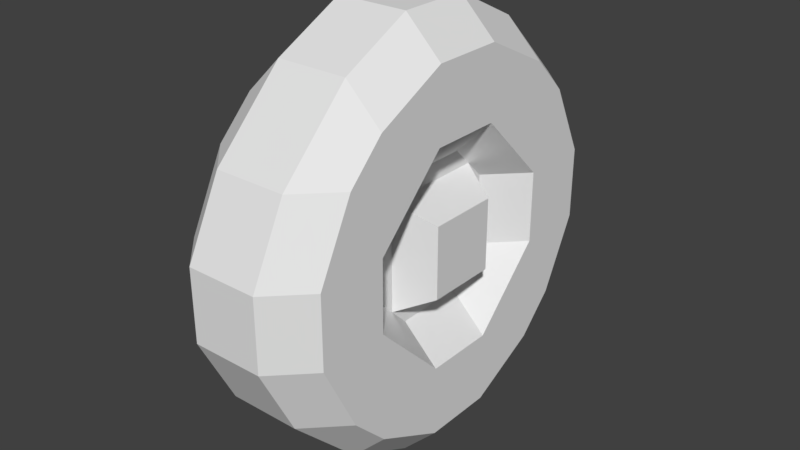 # Source: phoenixhawk_wheel.blend  (saved by Blender 2.79.0; exported with 4.5.12 LTS)
import bpy
from mathutils import Matrix  # noqa: F401  (used for matrix-valued properties, if any)

bpy.ops.wm.read_factory_settings(use_empty=True)
scene = bpy.context.scene
scene.name = 'Scene'

# ---- collections
col_collection_1 = bpy.data.collections.new('Collection 1'); scene.collection.children.link(col_collection_1)

# ---- materials (node trees are filled in below, after node groups)
mat_material_001 = bpy.data.materials.new('Material.001')
mat_material_001.alpha_threshold = 0.0
mat_material_001.use_transparent_shadow = False
mat_material_001.roughness = 0.5
mat_material_001.line_color = (0.0, 0.0, 0.0, 1.0)

# ---- material node trees

# ---- world
world_world = bpy.data.worlds.new('World'); scene.world = world_world
world_world.color = (0.05088, 0.05088, 0.05088)
world_world.use_sun_shadow = False
world_world.sun_shadow_jitter_overblur = 0.0
world_world.cycles.sampling_method = 'MANUAL'

# ---- meshes
me_leftwingwheelmodel = bpy.data.meshes.new('leftWingWheelModel')
me_leftwingwheelmodel.from_pydata([(-0.1875, 0.25, 0.125), (-0.0625, 0.3125, 0.125), (-0.0625, 0.375, 0.0625), (-0.1875, 0.3125, 0.0625), (-0.1875, 0.1875, 0.0625), (-0.0625, 0.125, 0.0625), (-0.0625, 0.1875, 0.125), (-0.1875, 0.1875, 0.125), (-0.1875, 0.25, 0.125), (-0.1875, 0.25, 0.125), (-0.1875, 0.3125, 0.0625), (-0.1875, 0.3125, 0.0625), (-0.3125, 0.1875, 0.0625), (-0.1875, 0.1875, 0.0625), (-0.1875, 0.1875, 0.125), (-0.25, 0.1875, 0.125), (-0.25, 0.1875, 0.125), (-0.1875, 0.1875, 0.125), (-0.1875, 0.1875, 0.0625), (-0.3125, 0.1875, 0.0625), (-0.375, 0.0625, 0.0625), (-0.1875, 0.0625, 0.0625), (-0.1875, 0.0625, 0.125), (-0.3125, 0.0625, 0.125), (-0.3125, 0.0625, 0.125), (-0.1875, 0.0625, 0.125), (-0.125, 0.0625, 0.0625), (-0.375, 0.0625, 0.0625), (-0.375, -0.0625, 0.0625), (-0.125, -0.0625, 0.0625), (-0.1875, -0.0625, 0.125), (-0.3125, -0.0625, 0.125), (-0.3125, -0.0625, 0.125), (-0.1875, -0.0625, 0.125), (-0.1875, -0.0625, 0.0625), (-0.375, -0.0625, 0.0625), (-0.3125, -0.1875, 0.0625), (-0.1875, -0.1875, 0.0625), (-0.1875, -0.1875, 0.125), (-0.25, -0.1875, 0.125), (-0.25, -0.1875, 0.125), (-0.1875, -0.1875, 0.125), (-0.1875, -0.1875, 0.0625), (-0.3125, -0.1875, 0.0625), (-0.1875, -0.3125, 0.0625), (-0.1875, -0.3125, 0.0625), (-0.1875, -0.25, 0.125), (-0.1875, -0.25, 0.125), (-0.1875, -0.1875, 0.125), (-0.0625, -0.1875, 0.125), (-0.0625, -0.125, 0.0625), (-0.1875, -0.1875, 0.0625), (-0.1875, -0.3125, 0.0625), (-0.0625, -0.375, 0.0625), (-0.0625, -0.3125, 0.125), (-0.1875, -0.25, 0.125), (-0.1875, -0.0625, 0.125), (-0.1875, -0.0625, 0.125), (-0.125, -0.0625, 0.0625), (-0.1875, -0.0625, 0.0625), (-0.1875, -0.1875, 0.0625), (-0.0625, -0.125, 0.0625), (-0.0625, -0.1875, 0.125), (-0.1875, -0.1875, 0.125), (-0.1875, 0.1875, 0.125), (-0.0625, 0.1875, 0.125), (-0.0625, 0.125, 0.0625), (-0.1875, 0.1875, 0.0625), (-0.1875, 0.0625, 0.0625), (-0.125, 0.0625, 0.0625), (-0.1875, 0.0625, 0.125), (-0.1875, 0.0625, 0.125), (-0.0625, -0.1875, 0.125), (0.0625, -0.1875, 0.125), (0.0625, -0.125, 0.0625), (-0.0625, -0.125, 0.0625), (-0.0625, -0.375, 0.0625), (0.0625, -0.375, 0.0625), (0.0625, -0.3125, 0.125), (-0.0625, -0.3125, 0.125), (0.0625, -0.1875, 0.125), (0.1875, -0.1875, 0.125), (0.1875, -0.1875, 0.0625), (0.0625, -0.125, 0.0625), (0.0625, -0.375, 0.0625), (0.1875, -0.3125, 0.0625), (0.1875, -0.25, 0.125), (0.0625, -0.3125, 0.125), (0.1875, -0.0625, 0.125), (0.1875, -0.0625, 0.125), (0.1875, -0.0625, 0.0625), (0.125, -0.0625, 0.0625), (0.0625, -0.125, 0.0625), (0.1875, -0.1875, 0.0625), (0.1875, -0.1875, 0.125), (0.0625, -0.1875, 0.125), (0.1875, 0.0625, 0.125), (0.3125, 0.0625, 0.125), (0.375, 0.0625, 0.0625), (0.125, 0.0625, 0.0625), (0.125, -0.0625, 0.0625), (0.375, -0.0625, 0.0625), (0.3125, -0.0625, 0.125), (0.1875, -0.0625, 0.125), (0.0625, 0.1875, 0.125), (0.1875, 0.1875, 0.125), (0.1875, 0.1875, 0.0625), (0.0625, 0.125, 0.0625), (0.125, 0.0625, 0.0625), (0.1875, 0.0625, 0.0625), (0.1875, 0.0625, 0.125), (0.1875, 0.0625, 0.125), (0.1875, 0.1875, 0.125), (0.25, 0.1875, 0.125), (0.3125, 0.1875, 0.0625), (0.1875, 0.1875, 0.0625), (0.1875, 0.0625, 0.0625), (0.375, 0.0625, 0.0625), (0.3125, 0.0625, 0.125), (0.1875, 0.0625, 0.125), (0.1875, -0.0625, 0.125), (0.3125, -0.0625, 0.125), (0.375, -0.0625, 0.0625), (0.1875, -0.0625, 0.0625), (0.1875, -0.1875, 0.0625), (0.3125, -0.1875, 0.0625), (0.25, -0.1875, 0.125), (0.1875, -0.1875, 0.125), (0.1875, -0.1875, 0.125), (0.25, -0.1875, 0.125), (0.3125, -0.1875, 0.0625), (0.1875, -0.1875, 0.0625), (0.1875, -0.3125, 0.0625), (0.1875, -0.3125, 0.0625), (0.1875, -0.25, 0.125), (0.1875, -0.25, 0.125), (0.1875, -0.1875, 0.0625), (0.3125, -0.1875, 0.0625), (0.3125, -0.1875, -0.0625), (0.1875, -0.1875, -0.0625), (0.1875, -0.3125, -0.0625), (0.1875, -0.3125, -0.0625), (0.1875, -0.3125, 0.0625), (0.1875, -0.3125, 0.0625), (0.0625, -0.1875, 0.0625), (0.1875, -0.1875, 0.0625), (0.1875, -0.1875, -0.0625), (0.0625, -0.1875, -0.0625), (0.0625, -0.375, -0.0625), (0.1875, -0.3125, -0.0625), (0.1875, -0.3125, 0.0625), (0.0625, -0.375, 0.0625), (-0.0625, -0.1875, 0.0625), (0.0625, -0.1875, 0.0625), (0.0625, -0.1875, -0.0625), (-0.0625, -0.1875, -0.0625), (-0.0625, -0.375, -0.0625), (0.0625, -0.375, -0.0625), (0.0625, -0.375, 0.0625), (-0.0625, -0.375, 0.0625), (-0.1875, -0.1875, 0.0625), (-0.0625, -0.1875, 0.0625), (-0.0625, -0.1875, -0.0625), (-0.1875, -0.1875, -0.0625), (-0.1875, -0.3125, -0.0625), (-0.0625, -0.375, -0.0625), (-0.0625, -0.375, 0.0625), (-0.1875, -0.3125, 0.0625), (-0.3125, -0.1875, 0.0625), (-0.1875, -0.1875, 0.0625), (-0.1875, -0.1875, -0.0625), (-0.3125, -0.1875, -0.0625), (-0.1875, -0.3125, -0.0625), (-0.1875, -0.3125, -0.0625), (-0.1875, -0.3125, 0.0625), (-0.1875, -0.3125, 0.0625), (-0.375, -0.0625, 0.0625), (-0.1875, -0.0625, 0.0625), (-0.1875, -0.0625, -0.0625), (-0.375, -0.0625, -0.0625), (-0.3125, -0.1875, -0.0625), (-0.1875, -0.1875, -0.0625), (-0.1875, -0.1875, 0.0625), (-0.3125, -0.1875, 0.0625), (-0.3125, 0.1875, 0.0625), (-0.1875, 0.1875, 0.0625), (-0.1875, 0.1875, -0.0625), (-0.3125, 0.1875, -0.0625), (-0.375, 0.0625, -0.0625), (-0.1875, 0.0625, -0.0625), (-0.1875, 0.0625, 0.0625), (-0.375, 0.0625, 0.0625), (-0.375, 0.0625, 0.0625), (-0.1875, 0.0625, 0.0625), (-0.1875, 0.0625, -0.0625), (-0.375, 0.0625, -0.0625), (-0.375, -0.0625, -0.0625), (-0.1875, -0.0625, -0.0625), (-0.1875, -0.0625, 0.0625), (-0.375, -0.0625, 0.0625), (-0.1875, 0.3125, 0.0625), (-0.1875, 0.3125, 0.0625), (-0.1875, 0.3125, -0.0625), (-0.1875, 0.3125, -0.0625), (-0.3125, 0.1875, -0.0625), (-0.1875, 0.1875, -0.0625), (-0.1875, 0.1875, 0.0625), (-0.3125, 0.1875, 0.0625), (-0.1875, 0.3125, 0.0625), (-0.0625, 0.375, 0.0625), (-0.0625, 0.375, -0.0625), (-0.1875, 0.3125, -0.0625), (-0.1875, 0.1875, -0.0625), (-0.0625, 0.1875, -0.0625), (-0.0625, 0.1875, 0.0625), (-0.1875, 0.1875, 0.0625), (-0.0625, 0.375, 0.0625), (0.0625, 0.375, 0.0625), (0.0625, 0.375, -0.0625), (-0.0625, 0.375, -0.0625), (-0.0625, 0.1875, -0.0625), (0.0625, 0.1875, -0.0625), (0.0625, 0.1875, 0.0625), (-0.0625, 0.1875, 0.0625), (0.0625, 0.375, 0.0625), (0.1875, 0.3125, 0.0625), (0.1875, 0.3125, -0.0625), (0.0625, 0.375, -0.0625), (0.0625, 0.1875, -0.0625), (0.1875, 0.1875, -0.0625), (0.1875, 0.1875, 0.0625), (0.0625, 0.1875, 0.0625), (0.1875, 0.3125, 0.0625), (0.1875, 0.3125, 0.0625), (0.1875, 0.3125, -0.0625), (0.1875, 0.3125, -0.0625), (0.1875, 0.1875, -0.0625), (0.3125, 0.1875, -0.0625), (0.3125, 0.1875, 0.0625), (0.1875, 0.1875, 0.0625), (0.1875, 0.25, 0.125), (0.1875, 0.25, 0.125), (0.1875, 0.3125, 0.0625), (0.1875, 0.3125, 0.0625), (0.1875, 0.1875, 0.0625), (0.3125, 0.1875, 0.0625), (0.25, 0.1875, 0.125), (0.1875, 0.1875, 0.125), (0.0625, 0.3125, 0.125), (0.1875, 0.25, 0.125), (0.1875, 0.3125, 0.0625), (0.0625, 0.375, 0.0625), (0.0625, 0.125, 0.0625), (0.1875, 0.1875, 0.0625), (0.1875, 0.1875, 0.125), (0.0625, 0.1875, 0.125), (-0.0625, 0.3125, 0.125), (0.0625, 0.3125, 0.125), (0.0625, 0.375, 0.0625), (-0.0625, 0.375, 0.0625), (-0.0625, 0.125, 0.0625), (0.0625, 0.125, 0.0625), (0.0625, 0.1875, 0.125), (-0.0625, 0.1875, 0.125), (0.1875, 0.1875, 0.0625), (0.3125, 0.1875, 0.0625), (0.3125, 0.1875, -0.0625), (0.1875, 0.1875, -0.0625), (0.1875, 0.0625, -0.0625), (0.375, 0.0625, -0.0625), (0.375, 0.0625, 0.0625), (0.1875, 0.0625, 0.0625), (0.1875, 0.0625, 0.0625), (0.375, 0.0625, 0.0625), (0.375, 0.0625, -0.0625), (0.1875, 0.0625, -0.0625), (0.1875, -0.0625, -0.0625), (0.375, -0.0625, -0.0625), (0.375, -0.0625, 0.0625), (0.1875, -0.0625, 0.0625), (0.1875, -0.0625, 0.0625), (0.375, -0.0625, 0.0625), (0.375, -0.0625, -0.0625), (0.1875, -0.0625, -0.0625), (0.1875, -0.1875, -0.0625), (0.3125, -0.1875, -0.0625), (0.3125, -0.1875, 0.0625), (0.1875, -0.1875, 0.0625), (-0.1875, 0.3125, -0.0625), (-0.0625, 0.375, -0.0625), (-0.0625, 0.3125, -0.125), (-0.1875, 0.25, -0.125), (-0.1875, 0.1875, -0.125), (-0.0625, 0.1875, -0.125), (-0.0625, 0.125, -0.0625), (-0.1875, 0.1875, -0.0625), (0.0625, 0.375, -0.0625), (0.1875, 0.3125, -0.0625), (0.1875, 0.25, -0.125), (0.0625, 0.3125, -0.125), (0.0625, 0.1875, -0.125), (0.1875, 0.1875, -0.125), (0.1875, 0.1875, -0.0625), (0.0625, 0.125, -0.0625), (-0.1875, 0.3125, -0.0625), (-0.1875, 0.3125, -0.0625), (-0.1875, 0.25, -0.125), (-0.1875, 0.25, -0.125), (-0.25, 0.1875, -0.125), (-0.1875, 0.1875, -0.125), (-0.1875, 0.1875, -0.0625), (-0.3125, 0.1875, -0.0625), (-0.3125, 0.1875, -0.0625), (-0.1875, 0.1875, -0.0625), (-0.1875, 0.1875, -0.125), (-0.25, 0.1875, -0.125), (-0.3125, 0.0625, -0.125), (-0.1875, 0.0625, -0.125), (-0.1875, 0.0625, -0.0625), (-0.375, 0.0625, -0.0625), (-0.375, 0.0625, -0.0625), (-0.125, 0.0625, -0.0625), (-0.1875, 0.0625, -0.125), (-0.3125, 0.0625, -0.125), (-0.3125, -0.0625, -0.125), (-0.1875, -0.0625, -0.125), (-0.125, -0.0625, -0.0625), (-0.375, -0.0625, -0.0625), (-0.375, -0.0625, -0.0625), (-0.1875, -0.0625, -0.0625), (-0.1875, -0.0625, -0.125), (-0.3125, -0.0625, -0.125), (-0.25, -0.1875, -0.125), (-0.1875, -0.1875, -0.125), (-0.1875, -0.1875, -0.0625), (-0.3125, -0.1875, -0.0625), (-0.3125, -0.1875, -0.0625), (-0.1875, -0.1875, -0.0625), (-0.1875, -0.1875, -0.125), (-0.25, -0.1875, -0.125), (-0.1875, -0.25, -0.125), (-0.1875, -0.25, -0.125), (-0.1875, -0.3125, -0.0625), (-0.1875, -0.3125, -0.0625), (-0.1875, -0.1875, -0.0625), (-0.0625, -0.125, -0.0625), (-0.0625, -0.1875, -0.125), (-0.1875, -0.1875, -0.125), (-0.1875, -0.25, -0.125), (-0.0625, -0.3125, -0.125), (-0.0625, -0.375, -0.0625), (-0.1875, -0.3125, -0.0625), (-0.1875, -0.0625, -0.0625), (-0.125, -0.0625, -0.0625), (-0.1875, -0.0625, -0.125), (-0.1875, -0.0625, -0.125), (-0.1875, -0.1875, -0.125), (-0.0625, -0.1875, -0.125), (-0.0625, -0.125, -0.0625), (-0.1875, -0.1875, -0.0625), (-0.1875, 0.1875, -0.0625), (-0.0625, 0.125, -0.0625), (-0.0625, 0.1875, -0.125), (-0.1875, 0.1875, -0.125), (-0.1875, 0.0625, -0.125), (-0.1875, 0.0625, -0.125), (-0.125, 0.0625, -0.0625), (-0.1875, 0.0625, -0.0625), (-0.0625, 0.375, -0.0625), (0.0625, 0.375, -0.0625), (0.0625, 0.3125, -0.125), (-0.0625, 0.3125, -0.125), (-0.0625, 0.1875, -0.125), (0.0625, 0.1875, -0.125), (0.0625, 0.125, -0.0625), (-0.0625, 0.125, -0.0625), (0.0625, 0.125, -0.0625), (0.1875, 0.1875, -0.0625), (0.1875, 0.1875, -0.125), (0.0625, 0.1875, -0.125), (0.1875, 0.0625, -0.125), (0.1875, 0.0625, -0.125), (0.1875, 0.0625, -0.0625), (0.125, 0.0625, -0.0625), (0.125, -0.0625, -0.0625), (0.1875, -0.0625, -0.0625), (0.1875, -0.0625, -0.125), (0.1875, -0.0625, -0.125), (0.0625, -0.1875, -0.125), (0.1875, -0.1875, -0.125), (0.1875, -0.1875, -0.0625), (0.0625, -0.125, -0.0625), (0.0625, -0.125, -0.0625), (0.1875, -0.1875, -0.0625), (0.1875, -0.1875, -0.125), (0.0625, -0.1875, -0.125), (0.0625, -0.3125, -0.125), (0.1875, -0.25, -0.125), (0.1875, -0.3125, -0.0625), (0.0625, -0.375, -0.0625), (-0.0625, -0.125, -0.0625), (0.0625, -0.125, -0.0625), (0.0625, -0.1875, -0.125), (-0.0625, -0.1875, -0.125), (-0.0625, -0.3125, -0.125), (0.0625, -0.3125, -0.125), (0.0625, -0.375, -0.0625), (-0.0625, -0.375, -0.0625), (0.1875, -0.1875, -0.0625), (0.3125, -0.1875, -0.0625), (0.25, -0.1875, -0.125), (0.1875, -0.1875, -0.125), (0.1875, -0.25, -0.125), (0.1875, -0.25, -0.125), (0.1875, -0.3125, -0.0625), (0.1875, -0.3125, -0.0625), (0.1875, -0.0625, -0.0625), (0.375, -0.0625, -0.0625), (0.3125, -0.0625, -0.125), (0.1875, -0.0625, -0.125), (0.1875, -0.1875, -0.125), (0.25, -0.1875, -0.125), (0.3125, -0.1875, -0.0625), (0.1875, -0.1875, -0.0625), (0.125, 0.0625, -0.0625), (0.375, 0.0625, -0.0625), (0.3125, 0.0625, -0.125), (0.1875, 0.0625, -0.125), (0.1875, -0.0625, -0.125), (0.3125, -0.0625, -0.125), (0.375, -0.0625, -0.0625), (0.125, -0.0625, -0.0625), (0.1875, 0.1875, -0.0625), (0.3125, 0.1875, -0.0625), (0.25, 0.1875, -0.125), (0.1875, 0.1875, -0.125), (0.1875, 0.0625, -0.125), (0.3125, 0.0625, -0.125), (0.375, 0.0625, -0.0625), (0.1875, 0.0625, -0.0625), (0.1875, 0.3125, -0.0625), (0.1875, 0.3125, -0.0625), (0.1875, 0.25, -0.125), (0.1875, 0.25, -0.125), (0.1875, 0.1875, -0.125), (0.25, 0.1875, -0.125), (0.3125, 0.1875, -0.0625), (0.1875, 0.1875, -0.0625), (-0.1875, 0.1875, 0.0625), (0.1875, 0.1875, 0.0625), (0.1875, 0.1875, -0.0625), (-0.1875, 0.1875, -0.0625), (-0.1875, -0.1875, -0.0625), (0.1875, -0.1875, -0.0625), (0.1875, -0.1875, 0.0625), (-0.1875, -0.1875, 0.0625), (-0.0625, 0.0625, 0.125), (0.0625, 0.0625, 0.125), (0.09375, 0.09375, 0.0625), (-0.09375, 0.09375, 0.0625), (-0.09375, -0.09375, 0.0625), (0.09375, -0.09375, 0.0625), (0.0625, -0.0625, 0.125), (-0.0625, -0.0625, 0.125), (-0.09375, 0.09375, -0.0625), (0.09375, 0.09375, -0.0625), (0.0625, 0.0625, -0.125), (-0.0625, 0.0625, -0.125), (-0.0625, -0.0625, -0.125), (0.0625, -0.0625, -0.125), (0.09375, -0.09375, -0.0625), (-0.09375, -0.09375, -0.0625)], [], [(0, 1, 2, 3), (4, 5, 6, 7), (1, 0, 7, 6), (3, 2, 5, 4), (2, 1, 6, 5), (0, 3, 4, 7), (8, 9, 10, 11), (12, 13, 14, 15), (9, 8, 15, 14), (11, 10, 13, 12), (10, 9, 14, 13), (8, 11, 12, 15), (16, 17, 18, 19), (20, 21, 22, 23), (17, 16, 23, 22), (19, 18, 21, 20), (18, 17, 22, 21), (16, 19, 20, 23), (24, 25, 26, 27), (28, 29, 30, 31), (25, 24, 31, 30), (27, 26, 29, 28), (26, 25, 30, 29), (24, 27, 28, 31), (32, 33, 34, 35), (36, 37, 38, 39), (33, 32, 39, 38), (35, 34, 37, 36), (34, 33, 38, 37), (32, 35, 36, 39), (40, 41, 42, 43), (44, 45, 46, 47), (41, 40, 47, 46), (43, 42, 45, 44), (42, 41, 46, 45), (40, 43, 44, 47), (48, 49, 50, 51), (52, 53, 54, 55), (49, 48, 55, 54), (51, 50, 53, 52), (50, 49, 54, 53), (48, 51, 52, 55), (56, 57, 58, 59), (60, 61, 62, 63), (57, 56, 63, 62), (59, 58, 61, 60), (58, 57, 62, 61), (56, 59, 60, 63), (64, 65, 66, 67), (68, 69, 70, 71), (65, 64, 71, 70), (67, 66, 69, 68), (66, 65, 70, 69), (64, 67, 68, 71), (72, 73, 74, 75), (76, 77, 78, 79), (73, 72, 79, 78), (75, 74, 77, 76), (74, 73, 78, 77), (72, 75, 76, 79), (80, 81, 82, 83), (84, 85, 86, 87), (81, 80, 87, 86), (83, 82, 85, 84), (82, 81, 86, 85), (80, 83, 84, 87), (88, 89, 90, 91), (92, 93, 94, 95), (89, 88, 95, 94), (91, 90, 93, 92), (90, 89, 94, 93), (88, 91, 92, 95), (96, 97, 98, 99), (100, 101, 102, 103), (97, 96, 103, 102), (99, 98, 101, 100), (98, 97, 102, 101), (96, 99, 100, 103), (104, 105, 106, 107), (108, 109, 110, 111), (105, 104, 111, 110), (107, 106, 109, 108), (106, 105, 110, 109), (104, 107, 108, 111), (112, 113, 114, 115), (116, 117, 118, 119), (113, 112, 119, 118), (115, 114, 117, 116), (114, 113, 118, 117), (112, 115, 116, 119), (120, 121, 122, 123), (124, 125, 126, 127), (121, 120, 127, 126), (123, 122, 125, 124), (122, 121, 126, 125), (120, 123, 124, 127), (128, 129, 130, 131), (132, 133, 134, 135), (129, 128, 135, 134), (131, 130, 133, 132), (130, 129, 134, 133), (128, 131, 132, 135), (136, 137, 138, 139), (140, 141, 142, 143), (137, 136, 143, 142), (139, 138, 141, 140), (138, 137, 142, 141), (136, 139, 140, 143), (144, 145, 146, 147), (148, 149, 150, 151), (145, 144, 151, 150), (147, 146, 149, 148), (146, 145, 150, 149), (144, 147, 148, 151), (152, 153, 154, 155), (156, 157, 158, 159), (153, 152, 159, 158), (155, 154, 157, 156), (154, 153, 158, 157), (152, 155, 156, 159), (160, 161, 162, 163), (164, 165, 166, 167), (161, 160, 167, 166), (163, 162, 165, 164), (162, 161, 166, 165), (160, 163, 164, 167), (168, 169, 170, 171), (172, 173, 174, 175), (169, 168, 175, 174), (171, 170, 173, 172), (170, 169, 174, 173), (168, 171, 172, 175), (176, 177, 178, 179), (180, 181, 182, 183), (177, 176, 183, 182), (179, 178, 181, 180), (178, 177, 182, 181), (176, 179, 180, 183), (184, 185, 186, 187), (188, 189, 190, 191), (185, 184, 191, 190), (187, 186, 189, 188), (186, 185, 190, 189), (184, 187, 188, 191), (192, 193, 194, 195), (196, 197, 198, 199), (193, 192, 199, 198), (195, 194, 197, 196), (194, 193, 198, 197), (192, 195, 196, 199), (200, 201, 202, 203), (204, 205, 206, 207), (201, 200, 207, 206), (203, 202, 205, 204), (202, 201, 206, 205), (200, 203, 204, 207), (208, 209, 210, 211), (212, 213, 214, 215), (209, 208, 215, 214), (211, 210, 213, 212), (210, 209, 214, 213), (208, 211, 212, 215), (216, 217, 218, 219), (220, 221, 222, 223), (217, 216, 223, 222), (219, 218, 221, 220), (218, 217, 222, 221), (216, 219, 220, 223), (224, 225, 226, 227), (228, 229, 230, 231), (225, 224, 231, 230), (227, 226, 229, 228), (226, 225, 230, 229), (224, 227, 228, 231), (232, 233, 234, 235), (236, 237, 238, 239), (233, 232, 239, 238), (235, 234, 237, 236), (234, 233, 238, 237), (232, 235, 236, 239), (240, 241, 242, 243), (244, 245, 246, 247), (241, 240, 247, 246), (243, 242, 245, 244), (242, 241, 246, 245), (240, 243, 244, 247), (248, 249, 250, 251), (252, 253, 254, 255), (249, 248, 255, 254), (251, 250, 253, 252), (250, 249, 254, 253), (248, 251, 252, 255), (256, 257, 258, 259), (260, 261, 262, 263), (257, 256, 263, 262), (259, 258, 261, 260), (258, 257, 262, 261), (256, 259, 260, 263), (264, 265, 266, 267), (268, 269, 270, 271), (265, 264, 271, 270), (267, 266, 269, 268), (266, 265, 270, 269), (264, 267, 268, 271), (272, 273, 274, 275), (276, 277, 278, 279), (273, 272, 279, 278), (275, 274, 277, 276), (274, 273, 278, 277), (272, 275, 276, 279), (280, 281, 282, 283), (284, 285, 286, 287), (281, 280, 287, 286), (283, 282, 285, 284), (282, 281, 286, 285), (280, 283, 284, 287), (288, 289, 290, 291), (292, 293, 294, 295), (289, 288, 295, 294), (291, 290, 293, 292), (290, 289, 294, 293), (288, 291, 292, 295), (296, 297, 298, 299), (300, 301, 302, 303), (297, 296, 303, 302), (299, 298, 301, 300), (298, 297, 302, 301), (296, 299, 300, 303), (304, 305, 306, 307), (308, 309, 310, 311), (305, 304, 311, 310), (307, 306, 309, 308), (306, 305, 310, 309), (304, 307, 308, 311), (312, 313, 314, 315), (316, 317, 318, 319), (313, 312, 319, 318), (315, 314, 317, 316), (314, 313, 318, 317), (312, 315, 316, 319), (320, 321, 322, 323), (324, 325, 326, 327), (321, 320, 327, 326), (323, 322, 325, 324), (322, 321, 326, 325), (320, 323, 324, 327), (328, 329, 330, 331), (332, 333, 334, 335), (329, 328, 335, 334), (331, 330, 333, 332), (330, 329, 334, 333), (328, 331, 332, 335), (336, 337, 338, 339), (340, 341, 342, 343), (337, 336, 343, 342), (339, 338, 341, 340), (338, 337, 342, 341), (336, 339, 340, 343), (344, 345, 346, 347), (348, 349, 350, 351), (345, 344, 351, 350), (347, 346, 349, 348), (346, 345, 350, 349), (344, 347, 348, 351), (352, 353, 354, 355), (356, 357, 358, 359), (353, 352, 359, 358), (355, 354, 357, 356), (354, 353, 358, 357), (352, 355, 356, 359), (360, 361, 362, 363), (364, 365, 366, 367), (361, 360, 367, 366), (363, 362, 365, 364), (362, 361, 366, 365), (360, 363, 364, 367), (368, 369, 370, 371), (372, 373, 374, 375), (369, 368, 375, 374), (371, 370, 373, 372), (370, 369, 374, 373), (368, 371, 372, 375), (376, 377, 378, 379), (380, 381, 382, 383), (377, 376, 383, 382), (379, 378, 381, 380), (378, 377, 382, 381), (376, 379, 380, 383), (384, 385, 386, 387), (388, 389, 390, 391), (385, 384, 391, 390), (387, 386, 389, 388), (386, 385, 390, 389), (384, 387, 388, 391), (392, 393, 394, 395), (396, 397, 398, 399), (393, 392, 399, 398), (395, 394, 397, 396), (394, 393, 398, 397), (392, 395, 396, 399), (400, 401, 402, 403), (404, 405, 406, 407), (401, 400, 407, 406), (403, 402, 405, 404), (402, 401, 406, 405), (400, 403, 404, 407), (408, 409, 410, 411), (412, 413, 414, 415), (409, 408, 415, 414), (411, 410, 413, 412), (410, 409, 414, 413), (408, 411, 412, 415), (416, 417, 418, 419), (420, 421, 422, 423), (417, 416, 423, 422), (419, 418, 421, 420), (418, 417, 422, 421), (416, 419, 420, 423), (424, 425, 426, 427), (428, 429, 430, 431), (425, 424, 431, 430), (427, 426, 429, 428), (426, 425, 430, 429), (424, 427, 428, 431), (432, 433, 434, 435), (436, 437, 438, 439), (433, 432, 439, 438), (435, 434, 437, 436), (434, 433, 438, 437), (432, 435, 436, 439), (440, 441, 442, 443), (444, 445, 446, 447), (441, 440, 447, 446), (443, 442, 445, 444), (442, 441, 446, 445), (440, 443, 444, 447), (448, 449, 450, 451), (452, 453, 454, 455), (449, 448, 455, 454), (451, 450, 453, 452), (450, 449, 454, 453), (448, 451, 452, 455), (456, 457, 458, 459), (460, 461, 462, 463), (457, 456, 463, 462), (459, 458, 461, 460), (458, 457, 462, 461), (456, 459, 460, 463), (464, 465, 466, 467), (468, 469, 470, 471), (465, 464, 471, 470), (467, 466, 469, 468), (466, 465, 470, 469), (464, 467, 468, 471)])
_uv = me_leftwingwheelmodel.uv_layers.new(name='UVMap')
_uv.uv.foreach_set('vector', [1.994, 0.873, 1.996, 0.873, 1.996, 0.874, 1.994, 0.874, 1.996, 0.873, 1.998, 0.873, 1.998, 0.874, 1.996, 0.874, 1.996, 0.873, 1.994, 0.873, 1.994, 0.8711, 1.996, 0.8711, 1.999, 0.873, 1.997, 0.873, 1.997, 0.8711, 1.999, 0.8711, 1.997, 0.873, 1.996, 0.873, 1.996, 0.8711, 1.997, 0.8711, 1.994, 0.873, 1.993, 0.873, 1.993, 0.8711, 1.994, 0.8711, 1.025, 0.834, 1.031, 0.834, 1.031, 0.835, 1.025, 0.835, 1.031, 0.834, 1.037, 0.834, 1.037, 0.835, 1.031, 0.835, 1.031, 0.834, 1.025, 0.834, 1.025, 0.832, 1.031, 0.832, 1.038, 0.834, 1.032, 0.834, 1.032, 0.832, 1.038, 0.832, 1.032, 0.834, 1.031, 0.834, 1.031, 0.832, 1.032, 0.832, 1.025, 0.834, 1.024, 0.834, 1.024, 0.832, 1.025, 0.832, 1.205, 0.8105, 1.211, 0.8105, 1.211, 0.8115, 1.205, 0.8115, 1.211, 0.8105, 1.217, 0.8105, 1.217, 0.8115, 1.211, 0.8115, 1.211, 0.8105, 1.205, 0.8105, 1.205, 0.8086, 1.211, 0.8086, 1.218, 0.8105, 1.212, 0.8105, 1.212, 0.8086, 1.218, 0.8086, 1.212, 0.8105, 1.211, 0.8105, 1.211, 0.8086, 1.212, 0.8086, 1.205, 0.8105, 1.204, 0.8105, 1.204, 0.8086, 1.205, 0.8086, 1.619, 0.8184, 1.623, 0.8184, 1.623, 0.8193, 1.619, 0.8193, 1.623, 0.8184, 1.627, 0.8184, 1.627, 0.8193, 1.623, 0.8193, 1.623, 0.8184, 1.619, 0.8184, 1.619, 0.8164, 1.623, 0.8164, 1.628, 0.8184, 1.624, 0.8184, 1.624, 0.8164, 1.628, 0.8164, 1.624, 0.8184, 1.623, 0.8184, 1.623, 0.8164, 1.624, 0.8164, 1.619, 0.8184, 1.618, 0.8184, 1.618, 0.8164, 1.619, 0.8164, 1.689, 0.8105, 1.695, 0.8105, 1.695, 0.8115, 1.689, 0.8115, 1.695, 0.8105, 1.701, 0.8105, 1.701, 0.8115, 1.695, 0.8115, 1.695, 0.8105, 1.689, 0.8105, 1.689, 0.8086, 1.695, 0.8086, 1.702, 0.8105, 1.696, 0.8105, 1.696, 0.8086, 1.702, 0.8086, 1.696, 0.8105, 1.695, 0.8105, 1.695, 0.8086, 1.696, 0.8086, 1.689, 0.8105, 1.688, 0.8105, 1.688, 0.8086, 1.689, 0.8086, 1.799, 0.8105, 1.805, 0.8105, 1.805, 0.8115, 1.799, 0.8115, 1.805, 0.8105, 1.811, 0.8105, 1.811, 0.8115, 1.805, 0.8115, 1.805, 0.8105, 1.799, 0.8105, 1.799, 0.8086, 1.805, 0.8086, 1.812, 0.8105, 1.806, 0.8105, 1.806, 0.8086, 1.812, 0.8086, 1.806, 0.8105, 1.805, 0.8105, 1.805, 0.8086, 1.806, 0.8086, 1.799, 0.8105, 1.798, 0.8105, 1.798, 0.8086, 1.799, 0.8086, 1.26, 0.8652, 1.262, 0.8652, 1.262, 0.8662, 1.26, 0.8662, 1.262, 0.8652, 1.264, 0.8652, 1.264, 0.8662, 1.262, 0.8662, 1.262, 0.8652, 1.26, 0.8652, 1.26, 0.8633, 1.262, 0.8633, 1.265, 0.8652, 1.263, 0.8652, 1.263, 0.8633, 1.265, 0.8633, 1.263, 0.8652, 1.262, 0.8652, 1.262, 0.8633, 1.263, 0.8633, 1.26, 0.8652, 1.259, 0.8652, 1.259, 0.8633, 1.26, 0.8633, 1.611, 0.8027, 1.617, 0.8027, 1.617, 0.8037, 1.611, 0.8037, 1.617, 0.8027, 1.623, 0.8027, 1.623, 0.8037, 1.617, 0.8037, 1.617, 0.8027, 1.611, 0.8027, 1.611, 0.8008, 1.617, 0.8008, 1.624, 0.8027, 1.618, 0.8027, 1.618, 0.8008, 1.624, 0.8008, 1.618, 0.8027, 1.617, 0.8027, 1.617, 0.8008, 1.618, 0.8008, 1.611, 0.8027, 1.61, 0.8027, 1.61, 0.8008, 1.611, 0.8008, 1.689, 0.8027, 1.695, 0.8027, 1.695, 0.8037, 1.689, 0.8037, 1.695, 0.8027, 1.701, 0.8027, 1.701, 0.8037, 1.695, 0.8037, 1.695, 0.8027, 1.689, 0.8027, 1.689, 0.8008, 1.695, 0.8008, 1.702, 0.8027, 1.696, 0.8027, 1.696, 0.8008, 1.702, 0.8008, 1.696, 0.8027, 1.695, 0.8027, 1.695, 0.8008, 1.696, 0.8008, 1.689, 0.8027, 1.688, 0.8027, 1.688, 0.8008, 1.689, 0.8008, 1.127, 0.8496, 1.129, 0.8496, 1.129, 0.8506, 1.127, 0.8506, 1.129, 0.8496, 1.131, 0.8496, 1.131, 0.8506, 1.129, 0.8506, 1.129, 0.8496, 1.127, 0.8496, 1.127, 0.8457, 1.129, 0.8457, 1.132, 0.8496, 1.13, 0.8496, 1.13, 0.8457, 1.132, 0.8457, 1.13, 0.8496, 1.129, 0.8496, 1.129, 0.8457, 1.13, 0.8457, 1.127, 0.8496, 1.126, 0.8496, 1.126, 0.8457, 1.127, 0.8457, 1.885, 0.8574, 1.887, 0.8574, 1.887, 0.8584, 1.885, 0.8584, 1.887, 0.8574, 1.889, 0.8574, 1.889, 0.8584, 1.887, 0.8584, 1.887, 0.8574, 1.885, 0.8574, 1.885, 0.8555, 1.887, 0.8555, 1.89, 0.8574, 1.888, 0.8574, 1.888, 0.8555, 1.89, 0.8555, 1.888, 0.8574, 1.887, 0.8574, 1.887, 0.8555, 1.888, 0.8555, 1.885, 0.8574, 1.884, 0.8574, 1.884, 0.8555, 1.885, 0.8555, 1.955, 0.8027, 1.961, 0.8027, 1.961, 0.8037, 1.955, 0.8037, 1.961, 0.8027, 1.967, 0.8027, 1.967, 0.8037, 1.961, 0.8037, 1.961, 0.8027, 1.955, 0.8027, 1.955, 0.8008, 1.961, 0.8008, 1.968, 0.8027, 1.962, 0.8027, 1.962, 0.8008, 1.968, 0.8008, 1.962, 0.8027, 1.961, 0.8027, 1.961, 0.8008, 1.962, 0.8008, 1.955, 0.8027, 1.954, 0.8027, 1.954, 0.8008, 1.955, 0.8008, 1.58, 0.8027, 1.584, 0.8027, 1.584, 0.8037, 1.58, 0.8037, 1.584, 0.8027, 1.588, 0.8027, 1.588, 0.8037, 1.584, 0.8037, 1.584, 0.8027, 1.58, 0.8027, 1.58, 0.8008, 1.584, 0.8008, 1.589, 0.8027, 1.585, 0.8027, 1.585, 0.8008, 1.589, 0.8008, 1.585, 0.8027, 1.584, 0.8027, 1.584, 0.8008, 1.585, 0.8008, 1.58, 0.8027, 1.579, 0.8027, 1.579, 0.8008, 1.58, 0.8008, 1.971, 0.8027, 1.977, 0.8027, 1.977, 0.8037, 1.971, 0.8037, 1.977, 0.8027, 1.982, 0.8027, 1.982, 0.8037, 1.977, 0.8037, 1.977, 0.8027, 1.971, 0.8027, 1.971, 0.8008, 1.977, 0.8008, 1.983, 0.8027, 1.978, 0.8027, 1.978, 0.8008, 1.983, 0.8008, 1.978, 0.8027, 1.977, 0.8027, 1.977, 0.8008, 1.978, 0.8008, 1.971, 0.8027, 1.97, 0.8027, 1.97, 0.8008, 1.971, 0.8008, 1.986, 0.8027, 1.992, 0.8027, 1.992, 0.8037, 1.986, 0.8037, 1.992, 0.8027, 1.998, 0.8027, 1.998, 0.8037, 1.992, 0.8037, 1.992, 0.8027, 1.986, 0.8027, 1.986, 0.8008, 1.992, 0.8008, 1.999, 0.8027, 1.993, 0.8027, 1.993, 0.8008, 1.999, 0.8008, 1.993, 0.8027, 1.992, 0.8027, 1.992, 0.8008, 1.993, 0.8008, 1.986, 0.8027, 1.985, 0.8027, 1.985, 0.8008, 1.986, 0.8008, 1.002, 0.7949, 1.008, 0.7949, 1.008, 0.7959, 1.002, 0.7959, 1.008, 0.7949, 1.014, 0.7949, 1.014, 0.7959, 1.008, 0.7959, 1.008, 0.7949, 1.002, 0.7949, 1.002, 0.793, 1.008, 0.793, 1.015, 0.7949, 1.009, 0.7949, 1.009, 0.793, 1.015, 0.793, 1.009, 0.7949, 1.008, 0.7949, 1.008, 0.793, 1.009, 0.793, 1.002, 0.7949, 1.001, 0.7949, 1.001, 0.793, 1.002, 0.793, 1.072, 0.7949, 1.078, 0.7949, 1.078, 0.7959, 1.072, 0.7959, 1.078, 0.7949, 1.084, 0.7949, 1.084, 0.7959, 1.078, 0.7959, 1.078, 0.7949, 1.072, 0.7949, 1.072, 0.793, 1.078, 0.793, 1.085, 0.7949, 1.079, 0.7949, 1.079, 0.793, 1.085, 0.793, 1.079, 0.7949, 1.078, 0.7949, 1.078, 0.793, 1.079, 0.793, 1.072, 0.7949, 1.071, 0.7949, 1.071, 0.793, 1.072, 0.793, 1.089, 0.7939, 1.095, 0.7939, 1.095, 0.7959, 1.089, 0.7959, 1.095, 0.7939, 1.101, 0.7939, 1.101, 0.7959, 1.095, 0.7959, 1.095, 0.7939, 1.089, 0.7939, 1.089, 0.792, 1.095, 0.792, 1.103, 0.7939, 1.097, 0.7939, 1.097, 0.792, 1.103, 0.792, 1.097, 0.7939, 1.095, 0.7939, 1.095, 0.792, 1.097, 0.792, 1.089, 0.7939, 1.087, 0.7939, 1.087, 0.792, 1.089, 0.792, 1.644, 0.8486, 1.646, 0.8486, 1.646, 0.8506, 1.644, 0.8506, 1.646, 0.8486, 1.647, 0.8486, 1.647, 0.8506, 1.646, 0.8506, 1.646, 0.8486, 1.644, 0.8486, 1.644, 0.8467, 1.646, 0.8467, 1.649, 0.8486, 1.647, 0.8486, 1.647, 0.8467, 1.649, 0.8467, 1.647, 0.8486, 1.646, 0.8486, 1.646, 0.8467, 1.647, 0.8467, 1.644, 0.8486, 1.642, 0.8486, 1.642, 0.8467, 1.644, 0.8467, 1.315, 0.8408, 1.317, 0.8408, 1.317, 0.8428, 1.315, 0.8428, 1.317, 0.8408, 1.319, 0.8408, 1.319, 0.8428, 1.317, 0.8428, 1.317, 0.8408, 1.315, 0.8408, 1.315, 0.8379, 1.317, 0.8379, 1.321, 0.8408, 1.319, 0.8408, 1.319, 0.8379, 1.321, 0.8379, 1.319, 0.8408, 1.317, 0.8408, 1.317, 0.8379, 1.319, 0.8379, 1.315, 0.8408, 1.313, 0.8408, 1.313, 0.8379, 1.315, 0.8379, 1.644, 0.8408, 1.646, 0.8408, 1.646, 0.8428, 1.644, 0.8428, 1.646, 0.8408, 1.647, 0.8408, 1.647, 0.8428, 1.646, 0.8428, 1.646, 0.8408, 1.644, 0.8408, 1.644, 0.8389, 1.646, 0.8389, 1.649, 0.8408, 1.647, 0.8408, 1.647, 0.8389, 1.649, 0.8389, 1.647, 0.8408, 1.646, 0.8408, 1.646, 0.8389, 1.647, 0.8389, 1.644, 0.8408, 1.642, 0.8408, 1.642, 0.8389, 1.644, 0.8389, 1.144, 0.7939, 1.149, 0.7939, 1.149, 0.7959, 1.144, 0.7959, 1.149, 0.7939, 1.155, 0.7939, 1.155, 0.7959, 1.149, 0.7959, 1.149, 0.7939, 1.144, 0.7939, 1.144, 0.792, 1.149, 0.792, 1.157, 0.7939, 1.151, 0.7939, 1.151, 0.792, 1.157, 0.792, 1.151, 0.7939, 1.149, 0.7939, 1.149, 0.792, 1.151, 0.792, 1.144, 0.7939, 1.142, 0.7939, 1.142, 0.792, 1.144, 0.792, 1.409, 0.7939, 1.415, 0.7939, 1.415, 0.7959, 1.409, 0.7959, 1.415, 0.7939, 1.421, 0.7939, 1.421, 0.7959, 1.415, 0.7959, 1.415, 0.7939, 1.409, 0.7939, 1.409, 0.792, 1.415, 0.792, 1.423, 0.7939, 1.417, 0.7939, 1.417, 0.792, 1.423, 0.792, 1.417, 0.7939, 1.415, 0.7939, 1.415, 0.792, 1.417, 0.792, 1.409, 0.7939, 1.407, 0.7939, 1.407, 0.792, 1.409, 0.792, 1.456, 0.7939, 1.462, 0.7939, 1.462, 0.7959, 1.456, 0.7959, 1.462, 0.7939, 1.468, 0.7939, 1.468, 0.7959, 1.462, 0.7959, 1.462, 0.7939, 1.456, 0.7939, 1.456, 0.792, 1.462, 0.792, 1.47, 0.7939, 1.464, 0.7939, 1.464, 0.792, 1.47, 0.792, 1.464, 0.7939, 1.462, 0.7939, 1.462, 0.792, 1.464, 0.792, 1.456, 0.7939, 1.454, 0.7939, 1.454, 0.792, 1.456, 0.792, 1.511, 0.7939, 1.514, 0.7939, 1.514, 0.7959, 1.511, 0.7959, 1.514, 0.7939, 1.517, 0.7939, 1.517, 0.7959, 1.514, 0.7959, 1.514, 0.7939, 1.511, 0.7939, 1.511, 0.792, 1.514, 0.792, 1.519, 0.7939, 1.516, 0.7939, 1.516, 0.792, 1.519, 0.792, 1.516, 0.7939, 1.514, 0.7939, 1.514, 0.792, 1.516, 0.792, 1.511, 0.7939, 1.509, 0.7939, 1.509, 0.792, 1.511, 0.792, 1.964, 0.7939, 1.97, 0.7939, 1.97, 0.7959, 1.964, 0.7959, 1.97, 0.7939, 1.976, 0.7939, 1.976, 0.7959, 1.97, 0.7959, 1.97, 0.7939, 1.964, 0.7939, 1.964, 0.792, 1.97, 0.792, 1.978, 0.7939, 1.972, 0.7939, 1.972, 0.792, 1.978, 0.792, 1.972, 0.7939, 1.97, 0.7939, 1.97, 0.792, 1.972, 0.792, 1.964, 0.7939, 1.962, 0.7939, 1.962, 0.792, 1.964, 0.792, 1.237, 0.8174, 1.239, 0.8174, 1.239, 0.8193, 1.237, 0.8193, 1.239, 0.8174, 1.241, 0.8174, 1.241, 0.8193, 1.239, 0.8193, 1.239, 0.8174, 1.237, 0.8174, 1.237, 0.8154, 1.239, 0.8154, 1.243, 0.8174, 1.241, 0.8174, 1.241, 0.8154, 1.243, 0.8154, 1.241, 0.8174, 1.239, 0.8174, 1.239, 0.8154, 1.241, 0.8154, 1.237, 0.8174, 1.235, 0.8174, 1.235, 0.8154, 1.237, 0.8154, 1.581, 0.7939, 1.583, 0.7939, 1.583, 0.7959, 1.581, 0.7959, 1.583, 0.7939, 1.585, 0.7939, 1.585, 0.7959, 1.583, 0.7959, 1.583, 0.7939, 1.581, 0.7939, 1.581, 0.791, 1.583, 0.791, 1.587, 0.7939, 1.585, 0.7939, 1.585, 0.791, 1.587, 0.791, 1.585, 0.7939, 1.583, 0.7939, 1.583, 0.791, 1.585, 0.791, 1.581, 0.7939, 1.579, 0.7939, 1.579, 0.791, 1.581, 0.791, 1.987, 0.7939, 1.989, 0.7939, 1.989, 0.7959, 1.987, 0.7959, 1.989, 0.7939, 1.991, 0.7939, 1.991, 0.7959, 1.989, 0.7959, 1.989, 0.7939, 1.987, 0.7939, 1.987, 0.792, 1.989, 0.792, 1.993, 0.7939, 1.991, 0.7939, 1.991, 0.792, 1.993, 0.792, 1.991, 0.7939, 1.989, 0.7939, 1.989, 0.792, 1.991, 0.792, 1.987, 0.7939, 1.985, 0.7939, 1.985, 0.792, 1.987, 0.792, 1.003, 0.7861, 1.009, 0.7861, 1.009, 0.7881, 1.003, 0.7881, 1.009, 0.7861, 1.015, 0.7861, 1.015, 0.7881, 1.009, 0.7881, 1.009, 0.7861, 1.003, 0.7861, 1.003, 0.7842, 1.009, 0.7842, 1.017, 0.7861, 1.011, 0.7861, 1.011, 0.7842, 1.017, 0.7842, 1.011, 0.7861, 1.009, 0.7861, 1.009, 0.7842, 1.011, 0.7842, 1.003, 0.7861, 1.001, 0.7861, 1.001, 0.7842, 1.003, 0.7842, 1.072, 0.7871, 1.078, 0.7871, 1.078, 0.7881, 1.072, 0.7881, 1.078, 0.7871, 1.084, 0.7871, 1.084, 0.7881, 1.078, 0.7881, 1.078, 0.7871, 1.072, 0.7871, 1.072, 0.7852, 1.078, 0.7852, 1.085, 0.7871, 1.079, 0.7871, 1.079, 0.7852, 1.085, 0.7852, 1.079, 0.7871, 1.078, 0.7871, 1.078, 0.7852, 1.079, 0.7852, 1.072, 0.7871, 1.071, 0.7871, 1.071, 0.7852, 1.072, 0.7852, 1.025, 0.8496, 1.027, 0.8496, 1.027, 0.8506, 1.025, 0.8506, 1.027, 0.8496, 1.029, 0.8496, 1.029, 0.8506, 1.027, 0.8506, 1.027, 0.8496, 1.025, 0.8496, 1.025, 0.8477, 1.027, 0.8477, 1.03, 0.8496, 1.028, 0.8496, 1.028, 0.8477, 1.03, 0.8477, 1.028, 0.8496, 1.027, 0.8496, 1.027, 0.8477, 1.028, 0.8477, 1.025, 0.8496, 1.024, 0.8496, 1.024, 0.8477, 1.025, 0.8477, 1.525, 0.8262, 1.527, 0.8262, 1.527, 0.8271, 1.525, 0.8271, 1.527, 0.8262, 1.529, 0.8262, 1.529, 0.8271, 1.527, 0.8271, 1.527, 0.8262, 1.525, 0.8262, 1.525, 0.8223, 1.527, 0.8223, 1.53, 0.8262, 1.528, 0.8262, 1.528, 0.8223, 1.53, 0.8223, 1.528, 0.8262, 1.527, 0.8262, 1.527, 0.8223, 1.528, 0.8223, 1.525, 0.8262, 1.524, 0.8262, 1.524, 0.8223, 1.525, 0.8223, 1.089, 0.7861, 1.095, 0.7861, 1.095, 0.7881, 1.089, 0.7881, 1.095, 0.7861, 1.101, 0.7861, 1.101, 0.7881, 1.095, 0.7881, 1.095, 0.7861, 1.089, 0.7861, 1.089, 0.7842, 1.095, 0.7842, 1.103, 0.7861, 1.097, 0.7861, 1.097, 0.7842, 1.103, 0.7842, 1.097, 0.7861, 1.095, 0.7861, 1.095, 0.7842, 1.097, 0.7842, 1.089, 0.7861, 1.087, 0.7861, 1.087, 0.7842, 1.089, 0.7842, 1.144, 0.7861, 1.146, 0.7861, 1.146, 0.7881, 1.144, 0.7881, 1.146, 0.7861, 1.149, 0.7861, 1.149, 0.7881, 1.146, 0.7881, 1.146, 0.7861, 1.144, 0.7861, 1.144, 0.7842, 1.146, 0.7842, 1.151, 0.7861, 1.148, 0.7861, 1.148, 0.7842, 1.151, 0.7842, 1.148, 0.7861, 1.146, 0.7861, 1.146, 0.7842, 1.148, 0.7842, 1.144, 0.7861, 1.142, 0.7861, 1.142, 0.7842, 1.144, 0.7842, 1.222, 0.7861, 1.228, 0.7861, 1.228, 0.7881, 1.222, 0.7881, 1.228, 0.7861, 1.233, 0.7861, 1.233, 0.7881, 1.228, 0.7881, 1.228, 0.7861, 1.222, 0.7861, 1.222, 0.7842, 1.228, 0.7842, 1.235, 0.7861, 1.229, 0.7861, 1.229, 0.7842, 1.235, 0.7842, 1.229, 0.7861, 1.228, 0.7861, 1.228, 0.7842, 1.229, 0.7842, 1.222, 0.7861, 1.22, 0.7861, 1.22, 0.7842, 1.222, 0.7842, 1.408, 0.8496, 1.41, 0.8496, 1.41, 0.8506, 1.408, 0.8506, 1.41, 0.8496, 1.412, 0.8496, 1.412, 0.8506, 1.41, 0.8506, 1.41, 0.8496, 1.408, 0.8496, 1.408, 0.8477, 1.41, 0.8477, 1.413, 0.8496, 1.411, 0.8496, 1.411, 0.8477, 1.413, 0.8477, 1.411, 0.8496, 1.41, 0.8496, 1.41, 0.8477, 1.411, 0.8477, 1.408, 0.8496, 1.407, 0.8496, 1.407, 0.8477, 1.408, 0.8477, 1.596, 0.8418, 1.598, 0.8418, 1.598, 0.8428, 1.596, 0.8428, 1.598, 0.8418, 1.6, 0.8418, 1.6, 0.8428, 1.598, 0.8428, 1.598, 0.8418, 1.596, 0.8418, 1.596, 0.8398, 1.598, 0.8398, 1.601, 0.8418, 1.599, 0.8418, 1.599, 0.8398, 1.601, 0.8398, 1.599, 0.8418, 1.598, 0.8418, 1.598, 0.8398, 1.599, 0.8398, 1.596, 0.8418, 1.595, 0.8418, 1.595, 0.8398, 1.596, 0.8398, 1.408, 0.7871, 1.414, 0.7871, 1.414, 0.7881, 1.408, 0.7881, 1.414, 0.7871, 1.42, 0.7871, 1.42, 0.7881, 1.414, 0.7881, 1.414, 0.7871, 1.408, 0.7871, 1.408, 0.7852, 1.414, 0.7852, 1.421, 0.7871, 1.415, 0.7871, 1.415, 0.7852, 1.421, 0.7852, 1.415, 0.7871, 1.414, 0.7871, 1.414, 0.7852, 1.415, 0.7852, 1.408, 0.7871, 1.407, 0.7871, 1.407, 0.7852, 1.408, 0.7852, 1.557, 0.7871, 1.562, 0.7871, 1.562, 0.7881, 1.557, 0.7881, 1.562, 0.7871, 1.568, 0.7871, 1.568, 0.7881, 1.562, 0.7881, 1.562, 0.7871, 1.557, 0.7871, 1.557, 0.7852, 1.562, 0.7852, 1.569, 0.7871, 1.563, 0.7871, 1.563, 0.7852, 1.569, 0.7852, 1.563, 0.7871, 1.562, 0.7871, 1.562, 0.7852, 1.563, 0.7852, 1.557, 0.7871, 1.556, 0.7871, 1.556, 0.7852, 1.557, 0.7852, 1.572, 0.7871, 1.576, 0.7871, 1.576, 0.7881, 1.572, 0.7881, 1.576, 0.7871, 1.58, 0.7871, 1.58, 0.7881, 1.576, 0.7881, 1.576, 0.7871, 1.572, 0.7871, 1.572, 0.7852, 1.576, 0.7852, 1.581, 0.7871, 1.577, 0.7871, 1.577, 0.7852, 1.581, 0.7852, 1.577, 0.7871, 1.576, 0.7871, 1.576, 0.7852, 1.577, 0.7852, 1.572, 0.7871, 1.571, 0.7871, 1.571, 0.7852, 1.572, 0.7852, 1.611, 0.7871, 1.617, 0.7871, 1.617, 0.7881, 1.611, 0.7881, 1.617, 0.7871, 1.623, 0.7871, 1.623, 0.7881, 1.617, 0.7881, 1.617, 0.7871, 1.611, 0.7871, 1.611, 0.7852, 1.617, 0.7852, 1.624, 0.7871, 1.618, 0.7871, 1.618, 0.7852, 1.624, 0.7852, 1.618, 0.7871, 1.617, 0.7871, 1.617, 0.7852, 1.618, 0.7852, 1.611, 0.7871, 1.61, 0.7871, 1.61, 0.7852, 1.611, 0.7852, 1.627, 0.7871, 1.633, 0.7871, 1.633, 0.7881, 1.627, 0.7881, 1.633, 0.7871, 1.639, 0.7871, 1.639, 0.7881, 1.633, 0.7881, 1.633, 0.7871, 1.627, 0.7871, 1.627, 0.7852, 1.633, 0.7852, 1.64, 0.7871, 1.634, 0.7871, 1.634, 0.7852, 1.64, 0.7852, 1.634, 0.7871, 1.633, 0.7871, 1.633, 0.7852, 1.634, 0.7852, 1.627, 0.7871, 1.626, 0.7871, 1.626, 0.7852, 1.627, 0.7852, 1.127, 0.834, 1.129, 0.834, 1.129, 0.835, 1.127, 0.835, 1.129, 0.834, 1.131, 0.834, 1.131, 0.835, 1.129, 0.835, 1.129, 0.834, 1.127, 0.834, 1.127, 0.832, 1.129, 0.832, 1.132, 0.834, 1.13, 0.834, 1.13, 0.832, 1.132, 0.832, 1.13, 0.834, 1.129, 0.834, 1.129, 0.832, 1.13, 0.832, 1.127, 0.834, 1.126, 0.834, 1.126, 0.832, 1.127, 0.832, 1.963, 0.7871, 1.969, 0.7871, 1.969, 0.7881, 1.963, 0.7881, 1.969, 0.7871, 1.975, 0.7871, 1.975, 0.7881, 1.969, 0.7881, 1.969, 0.7871, 1.963, 0.7871, 1.963, 0.7852, 1.969, 0.7852, 1.976, 0.7871, 1.97, 0.7871, 1.97, 0.7852, 1.976, 0.7852, 1.97, 0.7871, 1.969, 0.7871, 1.969, 0.7852, 1.97, 0.7852, 1.963, 0.7871, 1.962, 0.7871, 1.962, 0.7852, 1.963, 0.7852, 1.979, 0.7871, 1.984, 0.7871, 1.984, 0.7881, 1.979, 0.7881, 1.984, 0.7871, 1.99, 0.7871, 1.99, 0.7881, 1.984, 0.7881, 1.984, 0.7871, 1.979, 0.7871, 1.979, 0.7852, 1.984, 0.7852, 1.991, 0.7871, 1.985, 0.7871, 1.985, 0.7852, 1.991, 0.7852, 1.985, 0.7871, 1.984, 0.7871, 1.984, 0.7852, 1.985, 0.7852, 1.979, 0.7871, 1.978, 0.7871, 1.978, 0.7852, 1.979, 0.7852, 1.525, 0.8184, 1.527, 0.8184, 1.527, 0.8193, 1.525, 0.8193, 1.527, 0.8184, 1.529, 0.8184, 1.529, 0.8193, 1.527, 0.8193, 1.527, 0.8184, 1.525, 0.8184, 1.525, 0.8145, 1.527, 0.8145, 1.53, 0.8184, 1.528, 0.8184, 1.528, 0.8145, 1.53, 0.8145, 1.528, 0.8184, 1.527, 0.8184, 1.527, 0.8145, 1.528, 0.8145, 1.525, 0.8184, 1.524, 0.8184, 1.524, 0.8145, 1.525, 0.8145, 1.002, 0.7793, 1.008, 0.7793, 1.008, 0.7803, 1.002, 0.7803, 1.008, 0.7793, 1.014, 0.7793, 1.014, 0.7803, 1.008, 0.7803, 1.008, 0.7793, 1.002, 0.7793, 1.002, 0.7773, 1.008, 0.7773, 1.015, 0.7793, 1.009, 0.7793, 1.009, 0.7773, 1.015, 0.7773, 1.009, 0.7793, 1.008, 0.7793, 1.008, 0.7773, 1.009, 0.7773, 1.002, 0.7793, 1.001, 0.7793, 1.001, 0.7773, 1.002, 0.7773, 1.072, 0.7793, 1.078, 0.7793, 1.078, 0.7803, 1.072, 0.7803, 1.078, 0.7793, 1.084, 0.7793, 1.084, 0.7803, 1.078, 0.7803, 1.078, 0.7793, 1.072, 0.7793, 1.072, 0.7773, 1.078, 0.7773, 1.085, 0.7793, 1.079, 0.7793, 1.079, 0.7773, 1.085, 0.7773, 1.079, 0.7793, 1.078, 0.7793, 1.078, 0.7773, 1.079, 0.7773, 1.072, 0.7793, 1.071, 0.7793, 1.071, 0.7773, 1.072, 0.7773, 1.994, 0.8262, 1.996, 0.8262, 1.996, 0.8271, 1.994, 0.8271, 1.996, 0.8262, 1.998, 0.8262, 1.998, 0.8271, 1.996, 0.8271, 1.996, 0.8262, 1.994, 0.8262, 1.994, 0.8242, 1.996, 0.8242, 1.999, 0.8262, 1.997, 0.8262, 1.997, 0.8242, 1.999, 0.8242, 1.997, 0.8262, 1.996, 0.8262, 1.996, 0.8242, 1.997, 0.8242, 1.994, 0.8262, 1.993, 0.8262, 1.993, 0.8242, 1.994, 0.8242, 1.994, 0.8105, 1.996, 0.8105, 1.996, 0.8115, 1.994, 0.8115, 1.996, 0.8105, 1.998, 0.8105, 1.998, 0.8115, 1.996, 0.8115, 1.996, 0.8105, 1.994, 0.8105, 1.994, 0.8066, 1.996, 0.8066, 1.999, 0.8105, 1.997, 0.8105, 1.997, 0.8066, 1.999, 0.8066, 1.997, 0.8105, 1.996, 0.8105, 1.996, 0.8066, 1.997, 0.8066, 1.994, 0.8105, 1.993, 0.8105, 1.993, 0.8066, 1.994, 0.8066, 1.088, 0.7793, 1.094, 0.7793, 1.094, 0.7803, 1.088, 0.7803, 1.094, 0.7793, 1.1, 0.7793, 1.1, 0.7803, 1.094, 0.7803, 1.094, 0.7793, 1.088, 0.7793, 1.088, 0.7773, 1.094, 0.7773, 1.101, 0.7793, 1.095, 0.7793, 1.095, 0.7773, 1.101, 0.7773, 1.095, 0.7793, 1.094, 0.7793, 1.094, 0.7773, 1.095, 0.7773, 1.088, 0.7793, 1.087, 0.7793, 1.087, 0.7773, 1.088, 0.7773, 1.408, 0.7793, 1.414, 0.7793, 1.414, 0.7803, 1.408, 0.7803, 1.414, 0.7793, 1.42, 0.7793, 1.42, 0.7803, 1.414, 0.7803, 1.414, 0.7793, 1.408, 0.7793, 1.408, 0.7773, 1.414, 0.7773, 1.421, 0.7793, 1.415, 0.7793, 1.415, 0.7773, 1.421, 0.7773, 1.415, 0.7793, 1.414, 0.7793, 1.414, 0.7773, 1.415, 0.7773, 1.408, 0.7793, 1.407, 0.7793, 1.407, 0.7773, 1.408, 0.7773, 1.104, 0.7793, 1.107, 0.7793, 1.107, 0.7803, 1.104, 0.7803, 1.107, 0.7793, 1.111, 0.7793, 1.111, 0.7803, 1.107, 0.7803, 1.107, 0.7793, 1.104, 0.7793, 1.104, 0.7773, 1.107, 0.7773, 1.112, 0.7793, 1.108, 0.7793, 1.108, 0.7773, 1.112, 0.7773, 1.108, 0.7793, 1.107, 0.7793, 1.107, 0.7773, 1.108, 0.7773, 1.104, 0.7793, 1.103, 0.7793, 1.103, 0.7773, 1.104, 0.7773, 1.518, 0.7793, 1.523, 0.7793, 1.523, 0.7803, 1.518, 0.7803, 1.523, 0.7793, 1.529, 0.7793, 1.529, 0.7803, 1.523, 0.7803, 1.523, 0.7793, 1.518, 0.7793, 1.518, 0.7773, 1.523, 0.7773, 1.53, 0.7793, 1.524, 0.7793, 1.524, 0.7773, 1.53, 0.7773, 1.524, 0.7793, 1.523, 0.7793, 1.523, 0.7773, 1.524, 0.7773, 1.518, 0.7793, 1.517, 0.7793, 1.517, 0.7773, 1.518, 0.7773, 1.697, 0.7793, 1.703, 0.7793, 1.703, 0.7803, 1.697, 0.7803, 1.703, 0.7793, 1.709, 0.7793, 1.709, 0.7803, 1.703, 0.7803, 1.703, 0.7793, 1.697, 0.7793, 1.697, 0.7773, 1.703, 0.7773, 1.71, 0.7793, 1.704, 0.7793, 1.704, 0.7773, 1.71, 0.7773, 1.704, 0.7793, 1.703, 0.7793, 1.703, 0.7773, 1.704, 0.7773, 1.697, 0.7793, 1.696, 0.7793, 1.696, 0.7773, 1.697, 0.7773, 1.714, 0.7783, 1.72, 0.7783, 1.72, 0.7803, 1.714, 0.7803, 1.72, 0.7783, 1.726, 0.7783, 1.726, 0.7803, 1.72, 0.7803, 1.72, 0.7783, 1.714, 0.7783, 1.714, 0.7725, 1.72, 0.7725, 1.728, 0.7783, 1.722, 0.7783, 1.722, 0.7725, 1.728, 0.7725, 1.722, 0.7783, 1.72, 0.7783, 1.72, 0.7725, 1.722, 0.7725, 1.714, 0.7783, 1.712, 0.7783, 1.712, 0.7725, 1.714, 0.7725, 1.01, 0.8184, 1.012, 0.8184, 1.012, 0.8193, 1.01, 0.8193, 1.012, 0.8184, 1.014, 0.8184, 1.014, 0.8193, 1.012, 0.8193, 1.012, 0.8184, 1.01, 0.8184, 1.01, 0.8164, 1.012, 0.8164, 1.015, 0.8184, 1.013, 0.8184, 1.013, 0.8164, 1.015, 0.8164, 1.013, 0.8184, 1.012, 0.8184, 1.012, 0.8164, 1.013, 0.8164, 1.01, 0.8184, 1.009, 0.8184, 1.009, 0.8164, 1.01, 0.8164, 1.525, 0.7949, 1.527, 0.7949, 1.527, 0.7959, 1.525, 0.7959, 1.527, 0.7949, 1.529, 0.7949, 1.529, 0.7959, 1.527, 0.7959, 1.527, 0.7949, 1.525, 0.7949, 1.525, 0.793, 1.527, 0.793, 1.53, 0.7949, 1.528, 0.7949, 1.528, 0.793, 1.53, 0.793, 1.528, 0.7949, 1.527, 0.7949, 1.527, 0.793, 1.528, 0.793, 1.525, 0.7949, 1.524, 0.7949, 1.524, 0.793, 1.525, 0.793])
me_leftwingwheelmodel.materials.append(mat_material_001)
me_leftwingwheelmodel.use_remesh_preserve_volume = False
me_leftwingwheelmodel.use_remesh_preserve_attributes = False
me_leftwingwheelmodel.use_mirror_vertex_groups = False
me_leftwingwheelmodel.update()

# ---- objects
ob_leftwingwheelmodel = bpy.data.objects.new('leftWingWheelModel', me_leftwingwheelmodel)

# ---- transforms, parenting, visibility, modifiers, constraints
ob_leftwingwheelmodel.location = (0.0, 0.0, 0.0)
ob_leftwingwheelmodel.rotation_euler = (1.571, -0.0, 1.571)
ob_leftwingwheelmodel.lineart.crease_threshold = 0.0

# ---- collection membership
col_collection_1.objects.link(ob_leftwingwheelmodel)

# ---- scene / render settings (as saved in the file)
scene.frame_start = 1; scene.frame_end = 250; scene.frame_set(1)
scene.render.engine = 'BLENDER_EEVEE_NEXT'
scene.render.resolution_percentage = 50
scene.render.dither_intensity = 0.0
scene.cycles.use_denoising = False
scene.cycles.samples = 128
scene.cycles.sampling_pattern = 'TABULATED_SOBOL'
scene.cycles.use_adaptive_sampling = False
scene.cycles.use_light_tree = False
scene.cycles.blur_glossy = 0.0
scene.cycles.sample_clamp_indirect = 0.0
scene.view_settings.view_transform = 'Standard'
bpy.context.view_layer.update()

# ---- added for rendering (the .blend has no active camera and no usable light): camera, sun
cam_auto = bpy.data.cameras.new('AutoCamera')
cam_auto.lens = 50.0
cam_auto.sensor_width = 36.0
cam_auto.clip_end = 1000.0
ob_auto_camera = bpy.data.objects.new('AutoCamera', cam_auto)
scene.collection.objects.link(ob_auto_camera)
ob_auto_camera.location = (1.00824, -1.20989, 0.806592)
ob_auto_camera.rotation_euler = (1.09748, -7.21219e-08, 0.694738)
scene.camera = ob_auto_camera
light_auto_sun = bpy.data.lights.new('AutoSun', 'SUN')
light_auto_sun.energy = 3.0
light_auto_sun.angle = 0.0523599
ob_auto_sun = bpy.data.objects.new('AutoSun', light_auto_sun)
scene.collection.objects.link(ob_auto_sun)
ob_auto_sun.rotation_euler = (0.872665, 0.174533, 0.523599)
bpy.context.view_layer.update()
